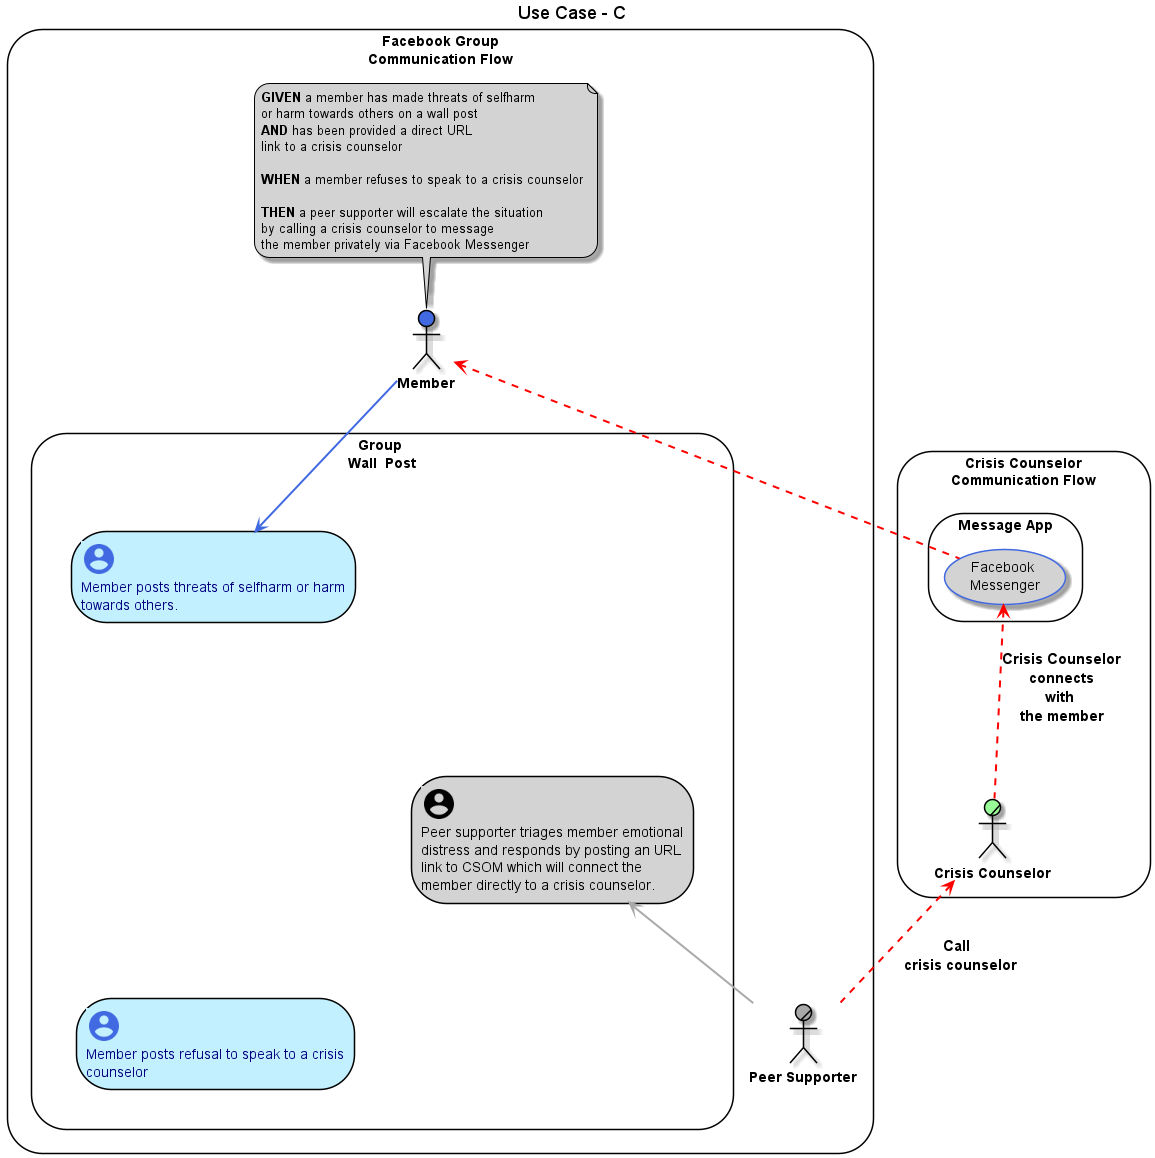

The diagram above was rendered by PlantUML. Its source (embedded in the PNG):
@startuml

!include <material/account_circle.puml>
skinparam roundcorner 30

hide header
hide stereotype

skinparam actor {
  BackgroundColor<<actormember>> royalblue
  BackgroundColor<<actorcc>> palegreen
  BackgroundColor<<actorps>> darkgrey
  borderColor black
  FontColor black
  FontStyle bold
}

skinparam note {
  borderColor black
}

skinparam rectangle {
  roundCorner 70
  Shadowing false
  borderColor<<diagbox>> white
  BackgroundColor<<peerSup>> lightgrey
  fontcolor<<peerSup>> black
  BackgroundColor<<member>> application
  fontcolor<<member>> navy
  fontStyle<<member>> segoeui
}

skinparam usecase {
 BackgroundColor<<facebookmessenger>> lightgrey
 borderColor<<facebookmessenger>> royalblue
}


skinparam ranksep 50
skinparam nodesep 100

title Use Case - C

'-------FB: COMM FLOW-------
rectangle "Facebook Group\nCommunication Flow" as fbcommflow {

  actor :Member: as member <<actormember>>

'-------GIVEN + WHEN + THEN-------
  note top of member #LightGray
    <b>GIVEN</b> a member has made threats of selfharm
    or harm towards others on a wall post
    <b>AND</b> has been provided a direct URL
    link to a crisis counselor

    <b>WHEN</b> a member refuses to speak to a crisis counselor

    <b>THEN</b> a peer supporter will escalate the situation
    by calling a crisis counselor to message
    the member privately via Facebook Messenger
  end note

'-------FB : WALL POST FLOW-------
  actor/ :Peer Supporter: as ps <<actorps>>

  rectangle "Group \nWall  Post" as wallPost {
    rectangle " " as memberdiagbox <<diagbox>> {
      rectangle memberdiag1 <<member>> as "
          <color:RoyalBlue><size:0><$ma_account_circle*.75></size></color>
          Member posts threats of selfharm or harm
          towards others."

      rectangle memberdiag2 <<member>> as "
          <color:RoyalBlue><size:0><$ma_account_circle*.75></size></color>
          Member posts refusal to speak to a crisis
          counselor"
    }

    rectangle " " as psdiagbox <<diagbox>> {
      rectangle psdiag1 <<peerSup>> as "
          <color:black><size:25><$ma_account_circle*.75></size></color>
          Peer supporter triages member emotional
          distress and responds by posting an URL
          link to CSOM which will connect the
          member directly to a crisis counselor."
    }
  }

'-------DIAGLOG STRUCTURE-------
  memberdiag1 -[hidden]down--> memberdiag2

'-------DIAGLOG FLOW-------
  memberdiag1 -[hidden]-> psdiag1
  psdiag1 -[hidden]down-> memberdiag2 #line:lightgrey
}

'-------CRISIS COUNSELOR COMM FLOW-------
rectangle "Crisis Counselor\nCommunication Flow" as criscommflow {

  actor/ :Crisis Counselor: as cc <<actorcc>>

  rectangle "Message App" as msgAppfbmessenger {

    usecase "Facebook \nMessenger" as fbmessenger <<facebookmessenger>>
  }
}

'-------MEMBER POST-------
member -[#RoyalBlue,thickness=2]-> memberdiag1

'-------PEER SUPPORTER RESPONSE-------
ps -[#DarkGray,thickness=2]up-> psdiag1

'-------MEMBER TO CRISIS COUNSELOR FLOW -------
fbmessenger -[#Red,dashed,thickness=2]up-> member

cc -[#Red,dashed,thickness=2]up-> fbmessenger :<size:15>**Crisis Counselor**</size>\n <size:15>**connects**</size> \n<size:15>**with**</size> \n<size:15>**the member**</size>

'-------PEER SUPPORTER TO CRISIS COUNSELOR FLOW -------
ps -[#Red,dashed,thickness=2]up-> cc : <size:15>**Call**</size>  \n<size:15>**crisis counselor**</size>

@enduml